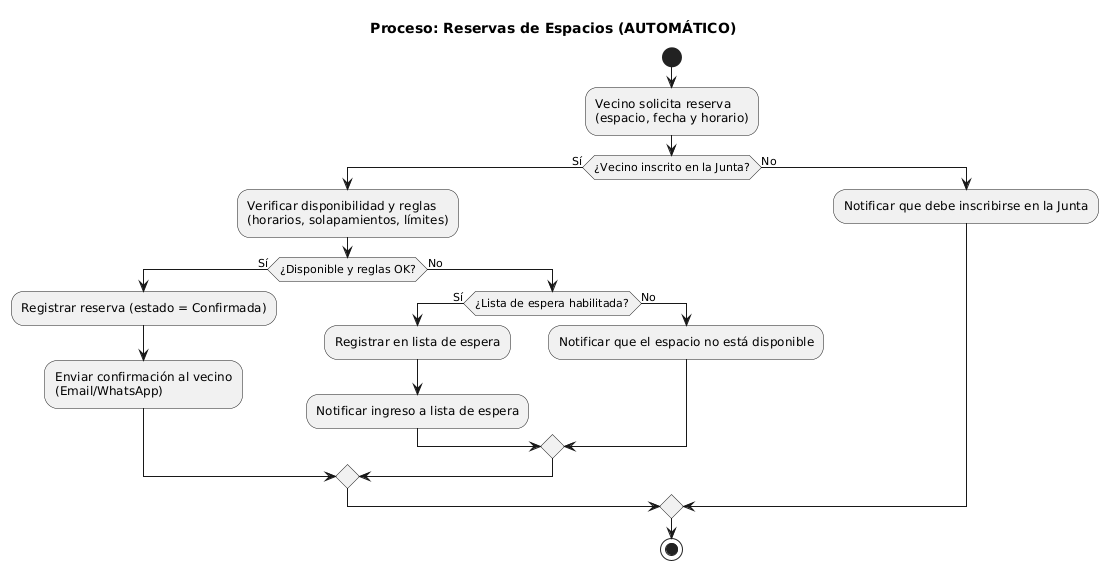

The diagram above was rendered by PlantUML. Its source (embedded in the PNG):
@startuml
title Proceso: Reservas de Espacios (AUTOMÁTICO)

start
:Vecino solicita reserva\n(espacio, fecha y horario);
if (¿Vecino inscrito en la Junta?) then (Sí)
  :Verificar disponibilidad y reglas\n(horarios, solapamientos, límites);
  if (¿Disponible y reglas OK?) then (Sí)
    :Registrar reserva (estado = Confirmada);
    :Enviar confirmación al vecino\n(Email/WhatsApp);
  else (No)
    if (¿Lista de espera habilitada?) then (Sí)
      :Registrar en lista de espera;
      :Notificar ingreso a lista de espera;
    else (No)
      :Notificar que el espacio no está disponible;
    endif
  endif
else (No)
  :Notificar que debe inscribirse en la Junta;
endif
stop
@enduml